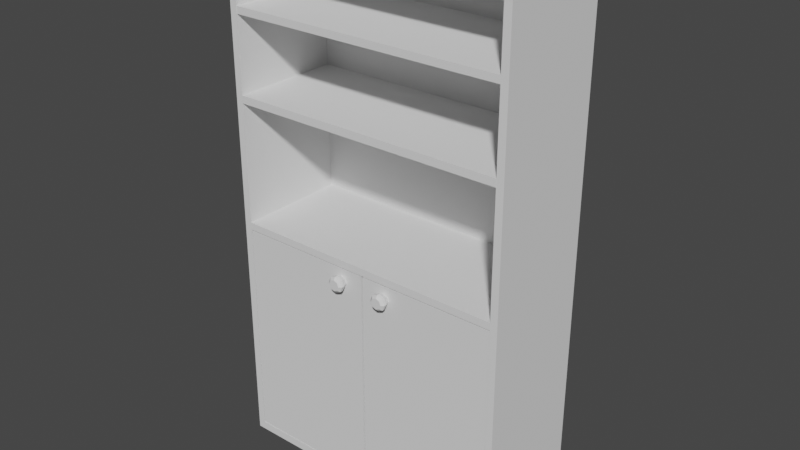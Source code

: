 # Source: open_top_closet.blend  (saved by Blender 2.82.7; exported with 4.5.12 LTS)
import bpy
from mathutils import Matrix  # noqa: F401  (used for matrix-valued properties, if any)

bpy.ops.wm.read_factory_settings(use_empty=True)
scene = bpy.context.scene
scene.name = 'Scene'

# ---- collections
col_collection = bpy.data.collections.new('Collection'); scene.collection.children.link(col_collection)

# ---- world
world_world = bpy.data.worlds.new('World'); scene.world = world_world
world_world.use_nodes = True; world_world.node_tree.nodes.clear()
_N = world_world.node_tree.nodes; _L = world_world.node_tree.links
n0 = _N.new('ShaderNodeOutputWorld'); n0.name = 'World Output'; n0.location = (300, 300)
n1 = _N.new('ShaderNodeBackground'); n1.name = 'Background'; n1.location = (10, 300)
n1.inputs[0].default_value = (0.05088, 0.05088, 0.05088, 1.0)
_L.new(n1.outputs[0], n0.inputs[0])
n0.is_active_output = True
world_world.color = (0.05088, 0.05088, 0.05088)
world_world.use_sun_shadow = False
world_world.sun_shadow_jitter_overblur = 0.0

# ---- meshes
me_cube_001 = bpy.data.meshes.new('Cube.001')
me_cube_001.from_pydata([(-0.5, -0.2, -0.5), (-0.5, -0.2, 0.3), (-0.5, 0.2, -0.5), (-0.5, 0.2, 0.3), (-0.5, -0.2, 1.3), (-0.5, 0.2, 1.3), (-0.5, 0.2, 0.325), (-0.5, -0.2, 0.325), (-0.475, 0.2, -0.5), (-0.475, 0.2, 0.3), (-0.475, -0.2, -0.5), (-0.475, -0.2, 0.3), (-0.475, 0.2, 1.3), (-0.475, -0.2, 1.3), (-0.475, -0.2, 0.325), (-0.475, 0.2, 0.325), (-0.0004131, 0.2, -0.5), (-0.0004131, -0.2, 0.3), (-0.0004131, -0.2, 1.3), (-0.0004131, -0.2, 0.325), (-0.0004131, 0.2, 0.3), (-0.0004131, -0.2, -0.5), (-0.0004131, 0.2, 1.3), (-0.0004131, 0.2, 0.325), (-0.475, -0.2, 1.276), (-0.475, 0.2, 1.276), (-0.0004131, -0.2, 1.276), (-0.5, -0.2, -0.472), (-0.5, 0.2, -0.472), (-0.475, -0.2, -0.472), (-0.475, 0.2, -0.472), (-0.0004131, 0.2, -0.472), (-0.0004131, -0.2, -0.472), (-0.475, 0.18, 0.3), (-0.0004131, 0.18, 0.3), (-0.475, 0.18, -0.472), (-0.0004131, 0.18, -0.472), (-0.475, 0.18, 0.325), (-0.0004131, 0.18, 0.325), (-0.0004131, 0.18, 1.276), (-0.5, 0.2, 0.7359), (-0.5, 0.2, 0.7618), (-0.5, 0.2, 1.017), (-0.5, 0.2, 1.041), (-0.5, 0.2, 1.276), (-0.5, -0.2, 0.7359), (-0.5, -0.2, 0.7618), (-0.5, -0.2, 1.017), (-0.5, -0.2, 1.041), (-0.5, -0.2, 1.276), (-0.475, -0.2, 0.7359), (-0.475, -0.2, 0.7618), (-0.475, -0.2, 1.017), (-0.475, -0.2, 1.041), (-0.0004131, -0.2003, 0.7618), (-0.0004131, -0.2003, 0.7359), (-0.475, 0.2, 0.7359), (-0.475, 0.2, 0.7618), (-0.475, 0.2, 1.017), (-0.475, 0.2, 1.041), (-0.475, -0.2003, 0.7618), (-0.475, -0.2003, 0.7359), (-0.0004131, 0.2, 0.7359), (-0.0004131, 0.2, 0.7618), (-0.0004131, 0.2, 1.017), (-0.0004131, 0.2, 1.041), (-0.0004131, -0.1991, 1.041), (-0.0004131, 0.2, 1.276), (-0.475, 0.18, 0.7359), (-0.475, 0.18, 0.7618), (-0.475, 0.18, 1.017), (-0.475, 0.18, 1.041), (-0.475, 0.18, 1.276), (-0.0004131, -0.1991, 1.017), (-0.0004131, 0.18, 0.7359), (-0.0004131, 0.18, 0.7618), (-0.0004131, 0.18, 1.017), (-0.0004131, 0.18, 1.041), (-0.475, -0.1991, 1.041), (-0.475, -0.1991, 1.017)], [], [(27, 1, 3, 28), (29, 11, 1, 27), (25, 44, 5, 12), (12, 5, 4, 13), (44, 49, 4, 5), (3, 1, 7, 6), (9, 3, 6, 15), (20, 9, 15, 23), (1, 11, 14, 7), (49, 24, 13, 4), (22, 12, 13, 18), (67, 25, 12, 22), (2, 8, 10, 0), (28, 3, 9, 30), (30, 9, 20, 31), (8, 16, 21, 10), (24, 26, 18, 13), (11, 17, 19, 14), (14, 19, 38, 37), (8, 30, 31, 16), (2, 28, 30, 8), (21, 32, 29, 10), (10, 29, 27, 0), (0, 27, 28, 2), (36, 34, 33, 35), (17, 11, 33, 34), (29, 32, 36, 35), (11, 29, 35, 33), (75, 69, 60, 54), (26, 24, 72, 39), (50, 14, 37, 68), (69, 68, 61, 60), (68, 74, 55, 61), (24, 53, 71, 72), (53, 52, 70, 71), (52, 51, 69, 70), (51, 50, 68, 69), (37, 38, 74, 68), (74, 75, 54, 55), (69, 75, 76, 70), (71, 70, 79, 78), (71, 77, 39, 72), (61, 55, 54, 60), (15, 6, 40, 56), (56, 40, 41, 57), (57, 41, 42, 58), (58, 42, 43, 59), (59, 43, 44, 25), (70, 76, 73, 79), (6, 7, 45, 40), (40, 45, 46, 41), (41, 46, 47, 42), (42, 47, 48, 43), (43, 48, 49, 44), (76, 77, 66, 73), (7, 14, 50, 45), (45, 50, 51, 46), (46, 51, 52, 47), (47, 52, 53, 48), (48, 53, 24, 49), (77, 71, 78, 66), (23, 15, 56, 62), (62, 56, 57, 63), (63, 57, 58, 64), (64, 58, 59, 65), (65, 59, 25, 67), (79, 73, 66, 78)])
_uv = me_cube_001.uv_layers.new(name='UVMap')
_uv.uv.foreach_set('vector', [0.3837, 0.0, 0.625, 0.0, 0.625, 0.25, 0.3837, 0.25, 0.3838, 0.9937, 0.625, 0.9937, 0.625, 1.0, 0.3838, 1.0, 0.625, 0.2562, 0.625, 0.25, 0.625, 0.25, 0.625, 0.2562, 0.8688, 0.5, 0.875, 0.5, 0.875, 0.75, 0.8688, 0.75, 0.625, 0.25, 0.625, 0.0, 0.625, 0.0, 0.625, 0.25, 0.625, 0.25, 0.625, 0.0, 0.625, 0.0, 0.625, 0.25, 0.625, 0.2562, 0.625, 0.25, 0.625, 0.25, 0.625, 0.2562, 0.625, 0.3745, 0.625, 0.2562, 0.625, 0.2562, 0.625, 0.3745, 0.625, 1.0, 0.625, 0.9937, 0.625, 0.9937, 0.625, 1.0, 0.625, 1.0, 0.625, 0.9937, 0.625, 0.9937, 0.625, 1.0, 0.7505, 0.5, 0.8688, 0.5, 0.8688, 0.75, 0.7505, 0.75, 0.625, 0.3745, 0.625, 0.2562, 0.625, 0.2562, 0.625, 0.3745, 0.125, 0.5, 0.1312, 0.5, 0.1312, 0.75, 0.125, 0.75, 0.3837, 0.25, 0.625, 0.25, 0.625, 0.2562, 0.3838, 0.2562, 0.3838, 0.2562, 0.625, 0.2562, 0.625, 0.3745, 0.3838, 0.3745, 0.1312, 0.5, 0.2495, 0.5, 0.2495, 0.75, 0.1312, 0.75, 0.625, 0.9937, 0.625, 0.8755, 0.625, 0.8755, 0.625, 0.9937, 0.625, 0.9937, 0.625, 0.8755, 0.625, 0.8755, 0.625, 0.9937, 0.625, 0.9937, 0.625, 0.8755, 0.625, 0.8755, 0.625, 0.9937, 0.375, 0.2562, 0.3838, 0.2562, 0.3838, 0.3745, 0.375, 0.3745, 0.375, 0.25, 0.3837, 0.25, 0.3838, 0.2562, 0.375, 0.2562, 0.375, 0.8755, 0.3837, 0.8755, 0.3838, 0.9937, 0.375, 0.9937, 0.375, 0.9937, 0.3838, 0.9937, 0.3838, 1.0, 0.375, 1.0, 0.375, 0.0, 0.3837, 0.0, 0.3837, 0.25, 0.375, 0.25, 0.3837, 0.8755, 0.625, 0.8755, 0.625, 0.9937, 0.3838, 0.9937, 0.625, 0.8755, 0.625, 0.9937, 0.625, 0.9937, 0.625, 0.8755, 0.3838, 0.9937, 0.3837, 0.8755, 0.3837, 0.8755, 0.3838, 0.9937, 0.625, 0.9937, 0.3838, 0.9937, 0.3838, 0.9937, 0.625, 0.9937, 0.625, 0.8755, 0.625, 0.9937, 0.625, 0.9937, 0.625, 0.8755, 0.625, 0.8755, 0.625, 0.9937, 0.625, 0.9937, 0.625, 0.8755, 0.625, 0.9937, 0.625, 0.9937, 0.625, 0.9937, 0.625, 0.9937, 0.625, 0.9937, 0.625, 0.9937, 0.625, 0.9937, 0.625, 0.9937, 0.625, 0.9937, 0.625, 0.8755, 0.625, 0.8755, 0.625, 0.9937, 0.625, 0.9937, 0.625, 0.9937, 0.625, 0.9937, 0.625, 0.9937, 0.625, 0.9937, 0.625, 0.9937, 0.625, 0.9937, 0.625, 0.9937, 0.625, 0.9937, 0.625, 0.9937, 0.625, 0.9937, 0.625, 0.9937, 0.625, 0.9937, 0.625, 0.9937, 0.625, 0.9937, 0.625, 0.9937, 0.625, 0.9937, 0.625, 0.8755, 0.625, 0.8755, 0.625, 0.9937, 0.0, 0.0, 0.0, 0.0, 0.0, 0.0, 0.0, 0.0, 0.625, 0.9937, 0.625, 0.8755, 0.625, 0.8755, 0.625, 0.9937, 0.625, 0.9937, 0.625, 0.9937, 0.625, 0.9937, 0.625, 0.9937, 0.625, 0.9937, 0.625, 0.8755, 0.625, 0.8755, 0.625, 0.9937, 0.625, 0.9937, 0.625, 0.8755, 0.625, 0.8755, 0.625, 0.9937, 0.625, 0.2562, 0.625, 0.25, 0.625, 0.25, 0.625, 0.2562, 0.625, 0.2562, 0.625, 0.25, 0.625, 0.25, 0.625, 0.2562, 0.625, 0.2562, 0.625, 0.25, 0.625, 0.25, 0.625, 0.2562, 0.625, 0.2562, 0.625, 0.25, 0.625, 0.25, 0.625, 0.2562, 0.625, 0.2562, 0.625, 0.25, 0.625, 0.25, 0.625, 0.2562, 0.625, 0.9937, 0.625, 0.8755, 0.625, 0.8755, 0.625, 0.9937, 0.625, 0.25, 0.625, 0.0, 0.625, 0.0, 0.625, 0.25, 0.625, 0.25, 0.625, 0.0, 0.625, 0.0, 0.625, 0.25, 0.625, 0.25, 0.625, 0.0, 0.625, 0.0, 0.625, 0.25, 0.625, 0.25, 0.625, 0.0, 0.625, 0.0, 0.625, 0.25, 0.625, 0.25, 0.625, 0.0, 0.625, 0.0, 0.625, 0.25, 0.0, 0.0, 0.0, 0.0, 0.0, 0.0, 0.0, 0.0, 0.625, 1.0, 0.625, 0.9937, 0.625, 0.9937, 0.625, 1.0, 0.625, 1.0, 0.625, 0.9937, 0.625, 0.9937, 0.625, 1.0, 0.625, 1.0, 0.625, 0.9937, 0.625, 0.9937, 0.625, 1.0, 0.625, 1.0, 0.625, 0.9937, 0.625, 0.9937, 0.625, 1.0, 0.625, 1.0, 0.625, 0.9937, 0.625, 0.9937, 0.625, 1.0, 0.625, 0.8755, 0.625, 0.9937, 0.625, 0.9937, 0.625, 0.8755, 0.625, 0.3745, 0.625, 0.2562, 0.625, 0.2562, 0.625, 0.3745, 0.625, 0.3745, 0.625, 0.2562, 0.625, 0.2562, 0.625, 0.3745, 0.625, 0.3745, 0.625, 0.2562, 0.625, 0.2562, 0.625, 0.3745, 0.625, 0.3745, 0.625, 0.2562, 0.625, 0.2562, 0.625, 0.3745, 0.625, 0.3745, 0.625, 0.2562, 0.625, 0.2562, 0.625, 0.3745, 0.625, 0.9937, 0.625, 0.8755, 0.625, 0.8755, 0.625, 0.9937])
me_cube_001.use_remesh_fix_poles = True
me_cube_001.use_remesh_preserve_attributes = False
me_cube_001.use_mirror_vertex_groups = False
me_cube_001.update()
me_cube_002 = bpy.data.meshes.new('Cube.002')
me_cube_002.from_pydata([(-0.35, -0.1986, -0.3525), (-0.35, -0.1986, 0.4123), (-0.35, -0.1753, -0.3525), (-0.35, -0.1753, 0.4123), (0.1195, -0.1986, -0.3525), (0.1195, -0.1986, 0.4123), (0.1195, -0.1753, -0.3525), (0.1195, -0.1753, 0.4123)], [], [(0, 1, 3, 2), (2, 3, 7, 6), (6, 7, 5, 4), (4, 5, 1, 0), (2, 6, 4, 0), (7, 3, 1, 5)])
_uv = me_cube_002.uv_layers.new(name='UVMap')
_uv.uv.foreach_set('vector', [0.375, 0.0, 0.625, 0.0, 0.625, 0.25, 0.375, 0.25, 0.375, 0.25, 0.625, 0.25, 0.625, 0.5, 0.375, 0.5, 0.375, 0.5, 0.625, 0.5, 0.625, 0.75, 0.375, 0.75, 0.375, 0.75, 0.625, 0.75, 0.625, 1.0, 0.375, 1.0, 0.125, 0.5, 0.375, 0.5, 0.375, 0.75, 0.125, 0.75, 0.625, 0.5, 0.875, 0.5, 0.875, 0.75, 0.625, 0.75])
me_cube_002.use_remesh_fix_poles = True
me_cube_002.use_remesh_preserve_attributes = False
me_cube_002.use_mirror_vertex_groups = False
me_cube_002.update()
me_cylinder = bpy.data.meshes.new('Cylinder')
me_cylinder.from_pydata([(2.834e-09, 0.02761, -0.008462), (0.0, 0.02, 0.01), (0.01952, 0.01952, -0.008462), (0.01414, 0.01414, 0.01), (0.02761, -1.207e-09, -0.008462), (0.02, -8.742e-10, 0.01), (0.01952, -0.01952, -0.008462), (0.01414, -0.01414, 0.01), (4.203e-10, -0.02761, -0.008462), (-1.748e-09, -0.02, 0.01), (-0.01952, -0.01952, -0.008462), (-0.01414, -0.01414, 0.01), (-0.02761, 3.292e-10, -0.008462), (-0.02, 2.385e-10, 0.01), (-0.01952, 0.01952, -0.008462), (-0.01414, 0.01414, 0.01), (2.834e-09, 0.02761, -0.008462), (0.01952, 0.01952, -0.008462), (0.02761, -1.207e-09, -0.008462), (0.01952, -0.01952, -0.008462), (4.203e-10, -0.02761, -0.008462), (-0.01952, -0.01952, -0.008462), (-0.02761, 3.292e-10, -0.008462), (-0.01952, 0.01952, -0.008462), (2.794e-09, 0.01895, -0.0252), (2.721e-09, 0.02761, -0.0172), (0.01952, 0.01952, -0.0172), (0.0134, 0.0134, -0.0252), (0.02761, -1.207e-09, -0.0172), (0.01895, -2.328e-10, -0.0252), (0.01952, -0.01952, -0.0172), (0.0134, -0.0134, -0.0252), (3.078e-10, -0.02761, -0.0172), (2.095e-09, -0.01895, -0.0252), (-0.01952, -0.01952, -0.0172), (-0.0134, -0.0134, -0.0252), (-0.02761, 3.292e-10, -0.0172), (-0.01895, -2.095e-09, -0.0252), (-0.01952, 0.01952, -0.0172), (-0.0134, 0.0134, -0.0252)], [], [(0, 1, 3, 2), (2, 3, 5, 4), (4, 5, 7, 6), (6, 7, 9, 8), (8, 9, 11, 10), (10, 11, 13, 12), (3, 1, 15, 13, 11, 9, 7, 5), (12, 13, 15, 14), (14, 15, 1, 0), (2, 4, 18, 17), (17, 18, 28, 26), (8, 10, 21, 20), (14, 0, 16, 23), (0, 2, 17, 16), (4, 6, 19, 18), (10, 12, 22, 21), (6, 8, 20, 19), (12, 14, 23, 22), (23, 16, 25, 38), (16, 17, 26, 25), (22, 23, 38, 36), (20, 21, 34, 32), (18, 19, 30, 28), (21, 22, 36, 34), (19, 20, 32, 30), (25, 26, 27, 24), (26, 28, 29, 27), (28, 30, 31, 29), (30, 32, 33, 31), (32, 34, 35, 33), (34, 36, 37, 35), (36, 38, 39, 37), (38, 25, 24, 39), (24, 27, 29, 31, 33, 35, 37, 39)])
_uv = me_cylinder.uv_layers.new(name='UVMap')
_uv.uv.foreach_set('vector', [1.0, 0.5, 1.0, 1.0, 0.875, 1.0, 0.875, 0.5, 0.875, 0.5, 0.875, 1.0, 0.75, 1.0, 0.75, 0.5, 0.75, 0.5, 0.75, 1.0, 0.625, 1.0, 0.625, 0.5, 0.625, 0.5, 0.625, 1.0, 0.5, 1.0, 0.5, 0.5, 0.5, 0.5, 0.5, 1.0, 0.375, 1.0, 0.375, 0.5, 0.375, 0.5, 0.375, 1.0, 0.25, 1.0, 0.25, 0.5, 0.4197, 0.4197, 0.25, 0.49, 0.08029, 0.4197, 0.01, 0.25, 0.08029, 0.08029, 0.25, 0.01, 0.4197, 0.08029, 0.49, 0.25, 0.25, 0.5, 0.25, 1.0, 0.125, 1.0, 0.125, 0.5, 0.125, 0.5, 0.125, 1.0, 0.0, 1.0, 0.0, 0.5, 0.875, 0.5, 0.75, 0.5, 0.75, 0.5, 0.875, 0.5, 0.875, 0.5, 0.75, 0.5, 0.75, 0.5, 0.875, 0.5, 0.5, 0.5, 0.375, 0.5, 0.375, 0.5, 0.5, 0.5, 0.125, 0.5, 0.0, 0.5, 0.0, 0.5, 0.125, 0.5, 1.0, 0.5, 0.875, 0.5, 0.875, 0.5, 1.0, 0.5, 0.75, 0.5, 0.625, 0.5, 0.625, 0.5, 0.75, 0.5, 0.375, 0.5, 0.25, 0.5, 0.25, 0.5, 0.375, 0.5, 0.625, 0.5, 0.5, 0.5, 0.5, 0.5, 0.625, 0.5, 0.25, 0.5, 0.125, 0.5, 0.125, 0.5, 0.25, 0.5, 0.125, 0.5, 0.0, 0.5, 0.0, 0.5, 0.125, 0.5, 1.0, 0.5, 0.875, 0.5, 0.875, 0.5, 1.0, 0.5, 0.25, 0.5, 0.125, 0.5, 0.125, 0.5, 0.25, 0.5, 0.5, 0.5, 0.375, 0.5, 0.375, 0.5, 0.5, 0.5, 0.75, 0.5, 0.625, 0.5, 0.625, 0.5, 0.75, 0.5, 0.375, 0.5, 0.25, 0.5, 0.25, 0.5, 0.375, 0.5, 0.625, 0.5, 0.5, 0.5, 0.5, 0.5, 0.625, 0.5, 1.0, 0.5, 0.875, 0.5, 0.8946, 0.5, 0.9804, 0.5, 0.875, 0.5, 0.75, 0.5, 0.7696, 0.5, 0.8554, 0.5, 0.75, 0.5, 0.625, 0.5, 0.6446, 0.5, 0.7304, 0.5, 0.625, 0.5, 0.5, 0.5, 0.5196, 0.5, 0.6054, 0.5, 0.5, 0.5, 0.375, 0.5, 0.3946, 0.5, 0.4804, 0.5, 0.375, 0.5, 0.25, 0.5, 0.2696, 0.5, 0.3554, 0.5, 0.25, 0.5, 0.125, 0.5, 0.1446, 0.5, 0.2304, 0.5, 0.125, 0.5, 0.0, 0.5, 0.0196, 0.5, 0.1054, 0.5, 0.75, 0.4147, 0.8665, 0.3665, 0.9147, 0.25, 0.8665, 0.1335, 0.75, 0.08528, 0.6335, 0.1335, 0.5853, 0.25, 0.6335, 0.3665])
me_cylinder.use_remesh_fix_poles = True
me_cylinder.use_remesh_preserve_attributes = False
me_cylinder.use_mirror_vertex_groups = False
me_cylinder.update()
me_cube_003 = bpy.data.meshes.new('Cube.003')
me_cube_003.from_pydata([(-0.35, -0.1986, -0.3525), (-0.35, -0.1986, 0.4123), (-0.35, -0.1753, -0.3525), (-0.35, -0.1753, 0.4123), (0.1195, -0.1986, -0.3525), (0.1195, -0.1986, 0.4123), (0.1195, -0.1753, -0.3525), (0.1195, -0.1753, 0.4123)], [], [(0, 1, 3, 2), (2, 3, 7, 6), (6, 7, 5, 4), (4, 5, 1, 0), (2, 6, 4, 0), (7, 3, 1, 5)])
_uv = me_cube_003.uv_layers.new(name='UVMap')
_uv.uv.foreach_set('vector', [0.375, 0.0, 0.625, 0.0, 0.625, 0.25, 0.375, 0.25, 0.375, 0.25, 0.625, 0.25, 0.625, 0.5, 0.375, 0.5, 0.375, 0.5, 0.625, 0.5, 0.625, 0.75, 0.375, 0.75, 0.375, 0.75, 0.625, 0.75, 0.625, 1.0, 0.375, 1.0, 0.125, 0.5, 0.375, 0.5, 0.375, 0.75, 0.125, 0.75, 0.625, 0.5, 0.875, 0.5, 0.875, 0.75, 0.625, 0.75])
me_cube_003.use_remesh_fix_poles = True
me_cube_003.use_remesh_preserve_attributes = False
me_cube_003.use_mirror_vertex_groups = False
me_cube_003.update()
me_cylinder_001 = bpy.data.meshes.new('Cylinder.001')
me_cylinder_001.from_pydata([(2.834e-09, 0.02761, -0.008462), (0.0, 0.02, 0.01), (0.01952, 0.01952, -0.008462), (0.01414, 0.01414, 0.01), (0.02761, -1.207e-09, -0.008462), (0.02, -8.742e-10, 0.01), (0.01952, -0.01952, -0.008462), (0.01414, -0.01414, 0.01), (4.203e-10, -0.02761, -0.008462), (-1.748e-09, -0.02, 0.01), (-0.01952, -0.01952, -0.008462), (-0.01414, -0.01414, 0.01), (-0.02761, 3.292e-10, -0.008462), (-0.02, 2.385e-10, 0.01), (-0.01952, 0.01952, -0.008462), (-0.01414, 0.01414, 0.01), (2.834e-09, 0.02761, -0.008462), (0.01952, 0.01952, -0.008462), (0.02761, -1.207e-09, -0.008462), (0.01952, -0.01952, -0.008462), (4.203e-10, -0.02761, -0.008462), (-0.01952, -0.01952, -0.008462), (-0.02761, 3.292e-10, -0.008462), (-0.01952, 0.01952, -0.008462), (2.794e-09, 0.01895, -0.0252), (2.721e-09, 0.02761, -0.0172), (0.01952, 0.01952, -0.0172), (0.0134, 0.0134, -0.0252), (0.02761, -1.207e-09, -0.0172), (0.01895, -2.328e-10, -0.0252), (0.01952, -0.01952, -0.0172), (0.0134, -0.0134, -0.0252), (3.078e-10, -0.02761, -0.0172), (2.095e-09, -0.01895, -0.0252), (-0.01952, -0.01952, -0.0172), (-0.0134, -0.0134, -0.0252), (-0.02761, 3.292e-10, -0.0172), (-0.01895, -2.095e-09, -0.0252), (-0.01952, 0.01952, -0.0172), (-0.0134, 0.0134, -0.0252)], [], [(0, 1, 3, 2), (2, 3, 5, 4), (4, 5, 7, 6), (6, 7, 9, 8), (8, 9, 11, 10), (10, 11, 13, 12), (3, 1, 15, 13, 11, 9, 7, 5), (12, 13, 15, 14), (14, 15, 1, 0), (2, 4, 18, 17), (17, 18, 28, 26), (8, 10, 21, 20), (14, 0, 16, 23), (0, 2, 17, 16), (4, 6, 19, 18), (10, 12, 22, 21), (6, 8, 20, 19), (12, 14, 23, 22), (23, 16, 25, 38), (16, 17, 26, 25), (22, 23, 38, 36), (20, 21, 34, 32), (18, 19, 30, 28), (21, 22, 36, 34), (19, 20, 32, 30), (25, 26, 27, 24), (26, 28, 29, 27), (28, 30, 31, 29), (30, 32, 33, 31), (32, 34, 35, 33), (34, 36, 37, 35), (36, 38, 39, 37), (38, 25, 24, 39), (24, 27, 29, 31, 33, 35, 37, 39)])
_uv = me_cylinder_001.uv_layers.new(name='UVMap')
_uv.uv.foreach_set('vector', [1.0, 0.5, 1.0, 1.0, 0.875, 1.0, 0.875, 0.5, 0.875, 0.5, 0.875, 1.0, 0.75, 1.0, 0.75, 0.5, 0.75, 0.5, 0.75, 1.0, 0.625, 1.0, 0.625, 0.5, 0.625, 0.5, 0.625, 1.0, 0.5, 1.0, 0.5, 0.5, 0.5, 0.5, 0.5, 1.0, 0.375, 1.0, 0.375, 0.5, 0.375, 0.5, 0.375, 1.0, 0.25, 1.0, 0.25, 0.5, 0.4197, 0.4197, 0.25, 0.49, 0.08029, 0.4197, 0.01, 0.25, 0.08029, 0.08029, 0.25, 0.01, 0.4197, 0.08029, 0.49, 0.25, 0.25, 0.5, 0.25, 1.0, 0.125, 1.0, 0.125, 0.5, 0.125, 0.5, 0.125, 1.0, 0.0, 1.0, 0.0, 0.5, 0.875, 0.5, 0.75, 0.5, 0.75, 0.5, 0.875, 0.5, 0.875, 0.5, 0.75, 0.5, 0.75, 0.5, 0.875, 0.5, 0.5, 0.5, 0.375, 0.5, 0.375, 0.5, 0.5, 0.5, 0.125, 0.5, 0.0, 0.5, 0.0, 0.5, 0.125, 0.5, 1.0, 0.5, 0.875, 0.5, 0.875, 0.5, 1.0, 0.5, 0.75, 0.5, 0.625, 0.5, 0.625, 0.5, 0.75, 0.5, 0.375, 0.5, 0.25, 0.5, 0.25, 0.5, 0.375, 0.5, 0.625, 0.5, 0.5, 0.5, 0.5, 0.5, 0.625, 0.5, 0.25, 0.5, 0.125, 0.5, 0.125, 0.5, 0.25, 0.5, 0.125, 0.5, 0.0, 0.5, 0.0, 0.5, 0.125, 0.5, 1.0, 0.5, 0.875, 0.5, 0.875, 0.5, 1.0, 0.5, 0.25, 0.5, 0.125, 0.5, 0.125, 0.5, 0.25, 0.5, 0.5, 0.5, 0.375, 0.5, 0.375, 0.5, 0.5, 0.5, 0.75, 0.5, 0.625, 0.5, 0.625, 0.5, 0.75, 0.5, 0.375, 0.5, 0.25, 0.5, 0.25, 0.5, 0.375, 0.5, 0.625, 0.5, 0.5, 0.5, 0.5, 0.5, 0.625, 0.5, 1.0, 0.5, 0.875, 0.5, 0.8946, 0.5, 0.9804, 0.5, 0.875, 0.5, 0.75, 0.5, 0.7696, 0.5, 0.8554, 0.5, 0.75, 0.5, 0.625, 0.5, 0.6446, 0.5, 0.7304, 0.5, 0.625, 0.5, 0.5, 0.5, 0.5196, 0.5, 0.6054, 0.5, 0.5, 0.5, 0.375, 0.5, 0.3946, 0.5, 0.4804, 0.5, 0.375, 0.5, 0.25, 0.5, 0.2696, 0.5, 0.3554, 0.5, 0.25, 0.5, 0.125, 0.5, 0.1446, 0.5, 0.2304, 0.5, 0.125, 0.5, 0.0, 0.5, 0.0196, 0.5, 0.1054, 0.5, 0.75, 0.4147, 0.8665, 0.3665, 0.9147, 0.25, 0.8665, 0.1335, 0.75, 0.08528, 0.6335, 0.1335, 0.5853, 0.25, 0.6335, 0.3665])
me_cylinder_001.use_remesh_fix_poles = True
me_cylinder_001.use_remesh_preserve_attributes = False
me_cylinder_001.use_mirror_vertex_groups = False
me_cylinder_001.update()

# ---- objects
ob_closet = bpy.data.objects.new('Closet', me_cube_001)
ob_door = bpy.data.objects.new('Door', me_cube_002)
ob_knob = bpy.data.objects.new('knob', me_cylinder)
ob_door_001 = bpy.data.objects.new('Door.001', me_cube_003)
ob_knob_001 = bpy.data.objects.new('knob.001', me_cylinder_001)

# ---- transforms, parenting, visibility, modifiers, constraints
ob_closet.location = (0.0, 0.0, 0.0)
ob_closet.lineart.crease_threshold = 0.0
_m = ob_closet.modifiers.new('Mirror', 'MIRROR')
ob_door.parent = ob_closet
ob_door.location = (-0.1213, 1.559e-08, -0.1161)
ob_door.lineart.crease_threshold = 0.0
ob_knob.parent = ob_door
ob_knob.matrix_parent_inverse = Matrix(((1.0, -0.0, 0.0, 0.1213), (-0.0, 1.0, -0.0, -1.559e-08), (0.0, -0.0, 1.0, 0.1161), (-0.0, 0.0, -0.0, 1.0)))
ob_knob.location = (-0.08185, -0.2086, 0.2509)
ob_knob.rotation_euler = (-1.571, -2.22e-16, 2.22e-16)
ob_knob.lineart.crease_threshold = 0.0
ob_door_001.parent = ob_closet
ob_door_001.location = (0.3556, 1.559e-08, -0.1161)
ob_door_001.lineart.crease_threshold = 0.0
ob_knob_001.parent = ob_door_001
ob_knob_001.matrix_parent_inverse = Matrix(((1.0, -0.0, 0.0, 0.1213), (-0.0, 1.0, -0.0, -1.559e-08), (0.0, -0.0, 1.0, 0.1161), (-0.0, 0.0, -0.0, 1.0)))
ob_knob_001.location = (-0.3902, -0.2086, 0.2509)
ob_knob_001.rotation_euler = (-1.571, -2.22e-16, 2.22e-16)
ob_knob_001.lineart.crease_threshold = 0.0

# ---- collection membership
col_collection.objects.link(ob_closet)
col_collection.objects.link(ob_door)
col_collection.objects.link(ob_knob)
col_collection.objects.link(ob_door_001)
col_collection.objects.link(ob_knob_001)

# ---- scene / render settings (as saved in the file)
scene.frame_start = 1; scene.frame_end = 250; scene.frame_set(1)
scene.render.engine = 'BLENDER_EEVEE_NEXT'
scene.cycles.use_denoising = False
scene.cycles.samples = 128
scene.cycles.sampling_pattern = 'TABULATED_SOBOL'
scene.cycles.use_adaptive_sampling = False
scene.cycles.use_light_tree = False
scene.view_settings.view_transform = 'Filmic'
bpy.context.view_layer.update()

# ---- added for rendering (the .blend has no active camera and no usable light): camera, sun
cam_auto = bpy.data.cameras.new('AutoCamera')
cam_auto.lens = 50.0
cam_auto.sensor_width = 36.0
cam_auto.clip_end = 1000.0
ob_auto_camera = bpy.data.objects.new('AutoCamera', cam_auto)
scene.collection.objects.link(ob_auto_camera)
ob_auto_camera.location = (1.94697, -2.35326, 1.95758)
ob_auto_camera.rotation_euler = (1.09748, -7.21219e-08, 0.694738)
scene.camera = ob_auto_camera
light_auto_sun = bpy.data.lights.new('AutoSun', 'SUN')
light_auto_sun.energy = 3.0
light_auto_sun.angle = 0.0523599
ob_auto_sun = bpy.data.objects.new('AutoSun', light_auto_sun)
scene.collection.objects.link(ob_auto_sun)
ob_auto_sun.rotation_euler = (0.872665, 0.174533, 0.523599)
bpy.context.view_layer.update()
